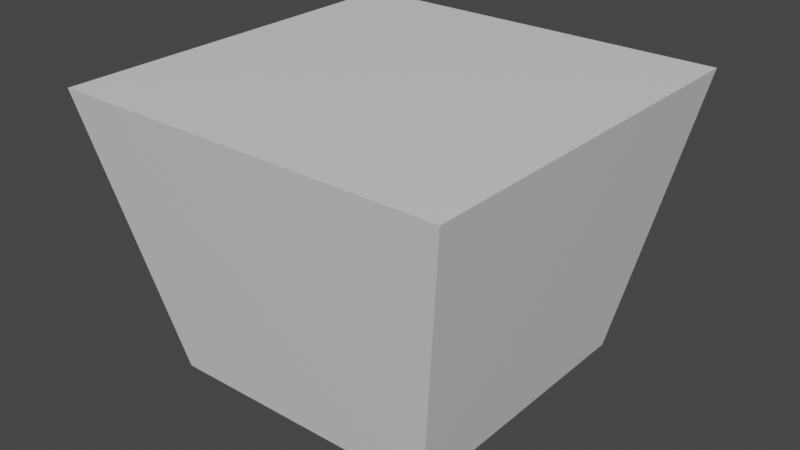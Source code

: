 # Source: glowbasemesh.blend  (saved by Blender 2.90.8; exported with 4.5.12 LTS)
import bpy
from mathutils import Matrix  # noqa: F401  (used for matrix-valued properties, if any)

bpy.ops.wm.read_factory_settings(use_empty=True)
scene = bpy.context.scene
scene.name = 'Scene'

# ---- collections
col_collection = bpy.data.collections.new('Collection'); scene.collection.children.link(col_collection)

# ---- materials (node trees are filled in below, after node groups)
mat_material = bpy.data.materials.new('Material')
mat_material.alpha_threshold = 0.0
mat_material.use_transparent_shadow = False
mat_material.line_color = (0.0, 0.0, 0.0, 1.0)

# ---- material node trees
mat_material.use_nodes = True; mat_material.node_tree.nodes.clear()
_N = mat_material.node_tree.nodes; _L = mat_material.node_tree.links
n0 = _N.new('ShaderNodeOutputMaterial'); n0.name = 'Material Output'; n0.location = (300, 300)
n1 = _N.new('ShaderNodeBsdfPrincipled'); n1.name = 'Principled BSDF'; n1.location = (10, 300)
n1.distribution = 'GGX'
n1.subsurface_method = 'BURLEY'
n1.inputs[2].default_value = 0.4
n1.inputs[3].default_value = 1.45
n1.inputs[27].default_value = (0.0, 0.0, 0.0, 1.0)
n1.inputs[28].default_value = 1.0
_L.new(n1.outputs[0], n0.inputs[0])
n0.is_active_output = True

# ---- world
world_world = bpy.data.worlds.new('World'); scene.world = world_world
world_world.use_nodes = True; world_world.node_tree.nodes.clear()
_N = world_world.node_tree.nodes; _L = world_world.node_tree.links
n0 = _N.new('ShaderNodeOutputWorld'); n0.name = 'World Output'; n0.location = (300, 300)
n1 = _N.new('ShaderNodeBackground'); n1.name = 'Background'; n1.location = (10, 300)
n1.inputs[0].default_value = (0.05088, 0.05088, 0.05088, 1.0)
_L.new(n1.outputs[0], n0.inputs[0])
n0.is_active_output = True
world_world.color = (0.05088, 0.05088, 0.05088)
world_world.use_sun_shadow = False
world_world.sun_shadow_jitter_overblur = 0.0

# ---- meshes
me_cube = bpy.data.meshes.new('Cube')
me_cube.from_pydata([(1.391, 1.391, 1.0), (1.0, 1.0, -1.0), (1.391, -1.391, 1.0), (1.0, -1.0, -1.0), (-1.391, 1.391, 1.0), (-1.0, 1.0, -1.0), (-1.391, -1.391, 1.0), (-1.0, -1.0, -1.0)], [], [(0, 4, 6, 2), (3, 2, 6, 7), (7, 6, 4, 5), (5, 1, 3, 7), (1, 0, 2, 3), (5, 4, 0, 1)])
_uv = me_cube.uv_layers.new(name='UVMap')
_uv.uv.foreach_set('vector', [0.625, 0.5, 0.875, 0.5, 0.875, 0.75, 0.625, 0.75, 0.375, 0.75, 0.625, 0.75, 0.625, 1.0, 0.375, 1.0, 0.375, 0.0, 0.625, 0.0, 0.625, 0.25, 0.375, 0.25, 0.125, 0.5, 0.375, 0.5, 0.375, 0.75, 0.125, 0.75, 0.375, 0.5, 0.625, 0.5, 0.625, 0.75, 0.375, 0.75, 0.375, 0.25, 0.625, 0.25, 0.625, 0.5, 0.375, 0.5])
me_cube.materials.append(mat_material)
me_cube.use_remesh_preserve_volume = False
me_cube.use_remesh_preserve_attributes = False
me_cube.use_mirror_vertex_groups = False
me_cube.update()

# ---- objects
ob_cube = bpy.data.objects.new('Cube', me_cube)

# ---- transforms, parenting, visibility, modifiers, constraints
ob_cube.location = (0.0, 0.0, 0.0)
ob_cube.lock_rotations_4d = False
ob_cube.empty_display_type = 'ARROWS'
ob_cube.lineart.crease_threshold = 0.0

# ---- collection membership
col_collection.objects.link(ob_cube)

# ---- scene / render settings (as saved in the file)
scene.frame_start = 1; scene.frame_end = 250; scene.frame_set(1)
scene.render.engine = 'BLENDER_EEVEE_NEXT'
scene.cycles.use_denoising = False
scene.cycles.samples = 128
scene.cycles.sampling_pattern = 'TABULATED_SOBOL'
scene.cycles.use_adaptive_sampling = False
scene.cycles.use_light_tree = False
scene.view_settings.view_transform = 'Filmic'
bpy.context.view_layer.update()

# ---- added for rendering (the .blend has no active camera and no usable light): camera, sun
cam_auto = bpy.data.cameras.new('AutoCamera')
cam_auto.lens = 50.0
cam_auto.sensor_width = 36.0
cam_auto.clip_end = 1000.0
ob_auto_camera = bpy.data.objects.new('AutoCamera', cam_auto)
scene.collection.objects.link(ob_auto_camera)
ob_auto_camera.location = (4.08405, -4.90086, 3.26724)
ob_auto_camera.rotation_euler = (1.09748, -7.21219e-08, 0.694738)
scene.camera = ob_auto_camera
light_auto_sun = bpy.data.lights.new('AutoSun', 'SUN')
light_auto_sun.energy = 3.0
light_auto_sun.angle = 0.0523599
ob_auto_sun = bpy.data.objects.new('AutoSun', light_auto_sun)
scene.collection.objects.link(ob_auto_sun)
ob_auto_sun.rotation_euler = (0.872665, 0.174533, 0.523599)
bpy.context.view_layer.update()
